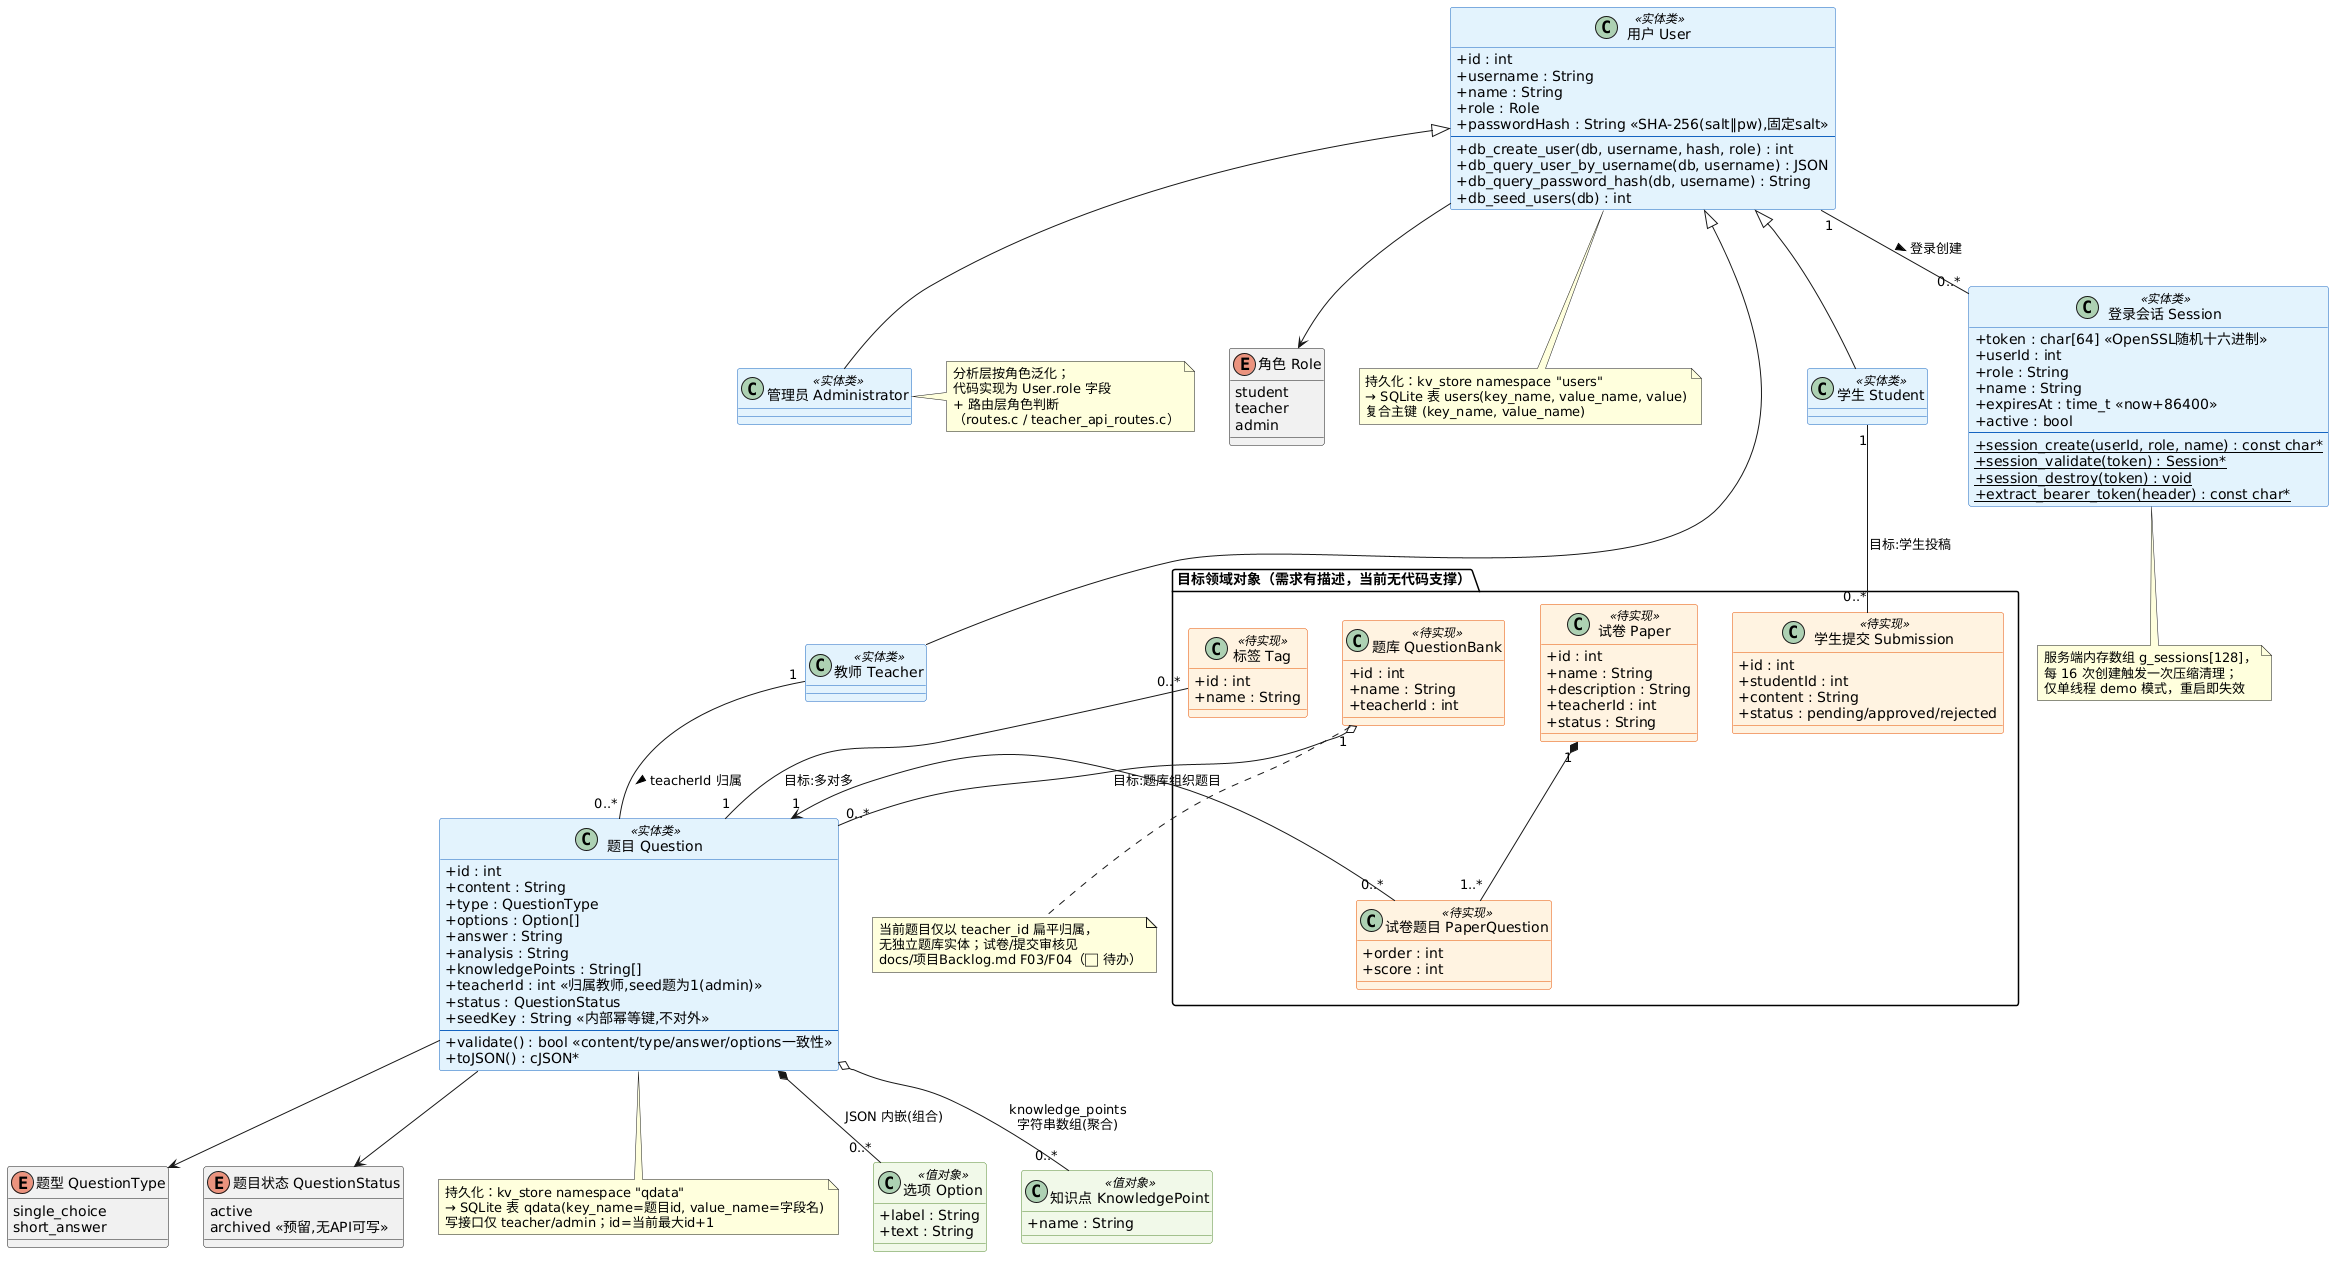

The diagram above was rendered by PlantUML. Its source (embedded in the PNG):
@startuml cls1_domain
' AI+题库智能教学平台 — 类图1：用户与题库领域（分析层对象模型）
' 说明：后端为 C11 过程式代码，本图为分析层抽象：C 结构体/函数与 kv_store 数据
'       被抽象为 UML 类；«待实现» 类仅有需求依据（SRS/Backlog），无代码支撑。
' 依据：server/src/db.c、auth.c、routes.c（题目处理器）、docs/auth.md、docs/questions.md
skinparam shadowing false
skinparam classAttributeIconSize 0
skinparam class {
  BackgroundColor<<实体类>> #E3F2FD
  BorderColor<<实体类>> #1565C0
  BackgroundColor<<值对象>> #F1F8E9
  BorderColor<<值对象>> #558B2F
  BackgroundColor<<待实现>> #FFF3E0
  BorderColor<<待实现>> #E65100
}

enum "角色 Role" as Role {
  student
  teacher
  admin
}

class "用户 User" as User <<实体类>> {
  +id : int
  +username : String
  +name : String
  +role : Role
  +passwordHash : String «SHA-256(salt‖pw),固定salt»
  --
  +db_create_user(db, username, hash, role) : int
  +db_query_user_by_username(db, username) : JSON
  +db_query_password_hash(db, username) : String
  +db_seed_users(db) : int
}
note bottom of User
  持久化：kv_store namespace "users"
  → SQLite 表 users(key_name, value_name, value)
  复合主键 (key_name, value_name)
end note

class "管理员 Administrator" as Admin <<实体类>>
class "教师 Teacher" as Teacher <<实体类>>
class "学生 Student" as Student <<实体类>>
User <|-- Admin
User <|-- Teacher
User <|-- Student
note right of Admin
  分析层按角色泛化；
  代码实现为 User.role 字段
  + 路由层角色判断
  （routes.c / teacher_api_routes.c）
end note

class "登录会话 Session" as Session <<实体类>> {
  +token : char[64] «OpenSSL随机十六进制»
  +userId : int
  +role : String
  +name : String
  +expiresAt : time_t «now+86400»
  +active : bool
  --
  +{static} session_create(userId, role, name) : const char*
  +{static} session_validate(token) : Session*
  +{static} session_destroy(token) : void
  +{static} extract_bearer_token(header) : const char*
}
note bottom of Session
  服务端内存数组 g_sessions[128]，
  每 16 次创建触发一次压缩清理；
  仅单线程 demo 模式，重启即失效
end note

enum "题型 QuestionType" as QType {
  single_choice
  short_answer
}
enum "题目状态 QuestionStatus" as QStatus {
  active
  archived «预留,无API可写»
}

class "题目 Question" as Question <<实体类>> {
  +id : int
  +content : String
  +type : QuestionType
  +options : Option[]
  +answer : String
  +analysis : String
  +knowledgePoints : String[]
  +teacherId : int «归属教师,seed题为1(admin)»
  +status : QuestionStatus
  +seedKey : String «内部幂等键,不对外»
  --
  +validate() : bool «content/type/answer/options一致性»
  +toJSON() : cJSON*
}
note bottom of Question
  持久化：kv_store namespace "qdata"
  → SQLite 表 qdata(key_name=题目id, value_name=字段名)
  写接口仅 teacher/admin；id=当前最大id+1
end note

class "选项 Option" as Option <<值对象>> {
  +label : String
  +text : String
}
class "知识点 KnowledgePoint" as KP <<值对象>> {
  +name : String
}

User "1" -- "0..*" Session : 登录创建 >
Teacher "1" -- "0..*" Question : teacherId 归属 >
Question *-- "0..*" Option : JSON 内嵌(组合)
Question o-- "0..*" KP : knowledge_points\n字符串数组(聚合)
Question --> QType
Question --> QStatus
User --> Role

package "目标领域对象（需求有描述，当前无代码支撑）" {
  class "题库 QuestionBank" as Bank <<待实现>> {
    +id : int
    +name : String
    +teacherId : int
  }
  class "标签 Tag" as Tag <<待实现>> {
    +id : int
    +name : String
  }
  class "试卷 Paper" as Paper <<待实现>> {
    +id : int
    +name : String
    +description : String
    +teacherId : int
    +status : String
  }
  class "试卷题目 PaperQuestion" as PaperQ <<待实现>> {
    +order : int
    +score : int
  }
  class "学生提交 Submission" as Sub <<待实现>> {
    +id : int
    +studentId : int
    +content : String
    +status : pending/approved/rejected
  }
}
Bank "1" o-- "0..*" Question : 目标:题库组织题目
Question "1" -- "0..*" Tag : 目标:多对多
Paper "1" *-- "1..*" PaperQ
PaperQ "0..*" --> "1" Question
Student "1" -- "0..*" Sub : 目标:学生投稿
note bottom of Bank
  当前题目仅以 teacher_id 扁平归属，
  无独立题库实体；试卷/提交审核见
  docs/项目Backlog.md F03/F04（⬜ 待办）
end note
@enduml